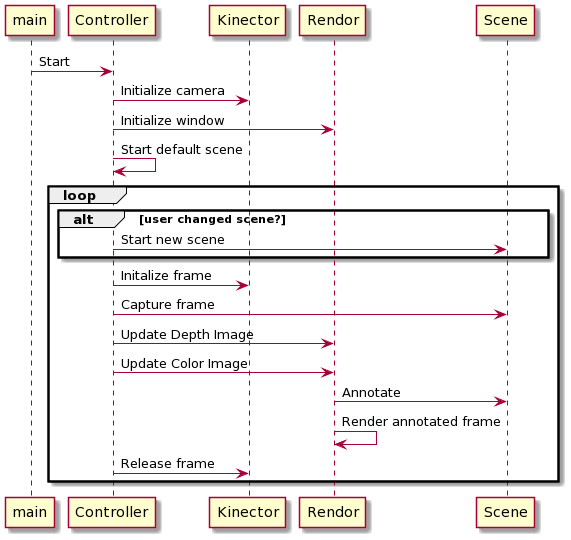

The diagram above was rendered by PlantUML. Its source (embedded in the PNG):
@startuml
main -> Controller: Start
Controller -> Kinector: Initialize camera
Controller -> Rendor: Initialize window
Controller -> Controller: Start default scene
   loop 
       alt user changed scene?
          Controller -> Scene: Start new scene
       end
       Controller -> Kinector: Initalize frame
       Controller -> Scene: Capture frame
       Controller -> Rendor: Update Depth Image
       Controller -> Rendor: Update Color Image
       Rendor -> Scene: Annotate
       Rendor -> Rendor: Render annotated frame
       Controller -> Kinector: Release frame
   end
@enduml